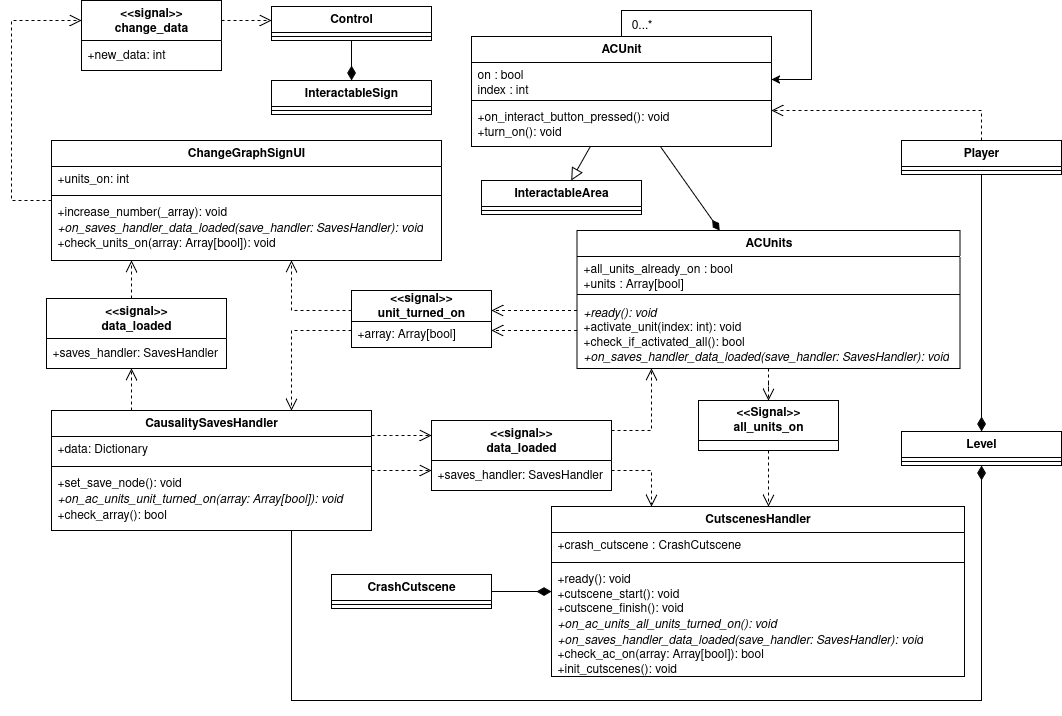

The diagram above was exported from draw.io. Its source (the exported page's mxGraphModel, read from the mxfile embedded in the PNG):
<mxGraphModel dx="2887" dy="2194" grid="1" gridSize="10" guides="1" tooltips="1" connect="1" arrows="1" fold="1" page="1" pageScale="1" pageWidth="850" pageHeight="1100" math="0" shadow="0">
  <root>
    <mxCell id="0" />
    <mxCell id="1" parent="0" />
    <mxCell id="2" style="edgeStyle=orthogonalEdgeStyle;rounded=0;orthogonalLoop=1;jettySize=auto;html=1;dashed=1;endArrow=open;endFill=0;endSize=10;" edge="1" source="5" target="25" parent="1">
      <mxGeometry relative="1" as="geometry">
        <Array as="points" />
      </mxGeometry>
    </mxCell>
    <mxCell id="3" style="edgeStyle=orthogonalEdgeStyle;rounded=0;orthogonalLoop=1;jettySize=auto;html=1;dashed=1;endArrow=open;endFill=0;endSize=10;" edge="1" source="63" target="30" parent="1">
      <mxGeometry relative="1" as="geometry">
        <Array as="points">
          <mxPoint x="-180" y="100" />
        </Array>
        <mxPoint x="-100" y="110" as="sourcePoint" />
      </mxGeometry>
    </mxCell>
    <mxCell id="4" style="edgeStyle=orthogonalEdgeStyle;rounded=0;orthogonalLoop=1;jettySize=auto;html=1;dashed=1;endArrow=open;endFill=0;endSize=10;" edge="1" source="63" target="44" parent="1">
      <mxGeometry relative="1" as="geometry">
        <Array as="points">
          <mxPoint x="-180" y="80" />
        </Array>
      </mxGeometry>
    </mxCell>
    <mxCell id="5" value="ACUnits" style="swimlane;fontStyle=1;align=center;verticalAlign=top;childLayout=stackLayout;horizontal=1;startSize=26;horizontalStack=0;resizeParent=1;resizeParentMax=0;resizeLast=0;collapsible=1;marginBottom=0;whiteSpace=wrap;html=1;" vertex="1" parent="1">
      <mxGeometry x="105.5" width="383" height="138" as="geometry" />
    </mxCell>
    <mxCell id="6" value="+all_units_already_on : bool&lt;br&gt;+units : Array[bool]" style="text;strokeColor=none;fillColor=none;align=left;verticalAlign=top;spacingLeft=4;spacingRight=4;overflow=hidden;rotatable=0;points=[[0,0.5],[1,0.5]];portConstraint=eastwest;whiteSpace=wrap;html=1;" vertex="1" parent="5">
      <mxGeometry y="26" width="383" height="34" as="geometry" />
    </mxCell>
    <mxCell id="7" value="" style="line;strokeWidth=1;fillColor=none;align=left;verticalAlign=middle;spacingTop=-1;spacingLeft=3;spacingRight=3;rotatable=0;labelPosition=right;points=[];portConstraint=eastwest;strokeColor=inherit;" vertex="1" parent="5">
      <mxGeometry y="60" width="383" height="8" as="geometry" />
    </mxCell>
    <mxCell id="8" value="&lt;i&gt;+ready(): void&lt;/i&gt;&lt;br&gt;+activate_unit(index: int): void&lt;br&gt;+check_if_activated_all(): bool&lt;br&gt;&lt;i&gt;+on_saves_handler_data_loaded(save_handler: SavesHandler): void&lt;/i&gt;" style="text;strokeColor=none;fillColor=none;align=left;verticalAlign=top;spacingLeft=4;spacingRight=4;overflow=hidden;rotatable=0;points=[[0,0.5],[1,0.5]];portConstraint=eastwest;whiteSpace=wrap;html=1;" vertex="1" parent="5">
      <mxGeometry y="68" width="383" height="70" as="geometry" />
    </mxCell>
    <mxCell id="9" style="rounded=0;orthogonalLoop=1;jettySize=auto;html=1;endArrow=block;endFill=0;endSize=10;" edge="1" source="11" target="16" parent="1">
      <mxGeometry relative="1" as="geometry" />
    </mxCell>
    <mxCell id="10" style="rounded=0;orthogonalLoop=1;jettySize=auto;html=1;endArrow=diamondThin;endFill=1;endSize=10;" edge="1" source="11" target="5" parent="1">
      <mxGeometry relative="1" as="geometry" />
    </mxCell>
    <mxCell id="11" value="ACUnit" style="swimlane;fontStyle=1;align=center;verticalAlign=top;childLayout=stackLayout;horizontal=1;startSize=26;horizontalStack=0;resizeParent=1;resizeParentMax=0;resizeLast=0;collapsible=1;marginBottom=0;whiteSpace=wrap;html=1;" vertex="1" parent="1">
      <mxGeometry y="-194" width="300" height="110" as="geometry" />
    </mxCell>
    <mxCell id="12" value="on : bool&lt;br&gt;index : int&amp;nbsp;&lt;div&gt;&lt;br&gt;&lt;br&gt;&lt;/div&gt;" style="text;strokeColor=none;fillColor=none;align=left;verticalAlign=top;spacingLeft=4;spacingRight=4;overflow=hidden;rotatable=0;points=[[0,0.5],[1,0.5]];portConstraint=eastwest;whiteSpace=wrap;html=1;" vertex="1" parent="11">
      <mxGeometry y="26" width="300" height="34" as="geometry" />
    </mxCell>
    <mxCell id="13" value="" style="line;strokeWidth=1;fillColor=none;align=left;verticalAlign=middle;spacingTop=-1;spacingLeft=3;spacingRight=3;rotatable=0;labelPosition=right;points=[];portConstraint=eastwest;strokeColor=inherit;" vertex="1" parent="11">
      <mxGeometry y="60" width="300" height="8" as="geometry" />
    </mxCell>
    <mxCell id="14" value="+on_interact_button_pressed(): void&lt;br&gt;+turn_on(): void" style="text;strokeColor=none;fillColor=none;align=left;verticalAlign=top;spacingLeft=4;spacingRight=4;overflow=hidden;rotatable=0;points=[[0,0.5],[1,0.5]];portConstraint=eastwest;whiteSpace=wrap;html=1;" vertex="1" parent="11">
      <mxGeometry y="68" width="300" height="42" as="geometry" />
    </mxCell>
    <mxCell id="15" style="edgeStyle=orthogonalEdgeStyle;rounded=0;orthogonalLoop=1;jettySize=auto;html=1;" edge="1" parent="11" source="11" target="12">
      <mxGeometry relative="1" as="geometry">
        <mxPoint x="300" y="-66" as="targetPoint" />
        <Array as="points">
          <mxPoint x="150" y="-26" />
          <mxPoint x="340" y="-26" />
          <mxPoint x="340" y="43" />
        </Array>
      </mxGeometry>
    </mxCell>
    <mxCell id="16" value="InteractableArea" style="swimlane;fontStyle=1;align=center;verticalAlign=top;childLayout=stackLayout;horizontal=1;startSize=26;horizontalStack=0;resizeParent=1;resizeParentMax=0;resizeLast=0;collapsible=1;marginBottom=0;whiteSpace=wrap;html=1;" vertex="1" parent="1">
      <mxGeometry x="10" y="-50" width="160" height="34" as="geometry" />
    </mxCell>
    <mxCell id="17" value="" style="line;strokeWidth=1;fillColor=none;align=left;verticalAlign=middle;spacingTop=-1;spacingLeft=3;spacingRight=3;rotatable=0;labelPosition=right;points=[];portConstraint=eastwest;strokeColor=inherit;" vertex="1" parent="16">
      <mxGeometry y="26" width="160" height="8" as="geometry" />
    </mxCell>
    <mxCell id="18" value="CutscenesHandler" style="swimlane;fontStyle=1;align=center;verticalAlign=top;childLayout=stackLayout;horizontal=1;startSize=26;horizontalStack=0;resizeParent=1;resizeParentMax=0;resizeLast=0;collapsible=1;marginBottom=0;whiteSpace=wrap;html=1;" vertex="1" parent="1">
      <mxGeometry x="80" y="276" width="413" height="170" as="geometry" />
    </mxCell>
    <mxCell id="19" value="+crash_cutscene : CrashCutscene" style="text;strokeColor=none;fillColor=none;align=left;verticalAlign=top;spacingLeft=4;spacingRight=4;overflow=hidden;rotatable=0;points=[[0,0.5],[1,0.5]];portConstraint=eastwest;whiteSpace=wrap;html=1;" vertex="1" parent="18">
      <mxGeometry y="26" width="413" height="26" as="geometry" />
    </mxCell>
    <mxCell id="20" value="" style="line;strokeWidth=1;fillColor=none;align=left;verticalAlign=middle;spacingTop=-1;spacingLeft=3;spacingRight=3;rotatable=0;labelPosition=right;points=[];portConstraint=eastwest;strokeColor=inherit;" vertex="1" parent="18">
      <mxGeometry y="52" width="413" height="8" as="geometry" />
    </mxCell>
    <mxCell id="21" value="+ready(): void&lt;br&gt;+cutscene_start(): void&lt;br&gt;+cutscene_finish(): void&lt;br&gt;&lt;i&gt;+on_ac_units_all_units_turned_on(): void&lt;br&gt;+on_saves_handler_data_loaded(save_handler: SavesHandler): void&lt;/i&gt;&lt;br&gt;+check_ac_on(array: Array[bool]): bool&lt;br&gt;+init_cutscenes(): void" style="text;strokeColor=none;fillColor=none;align=left;verticalAlign=top;spacingLeft=4;spacingRight=4;overflow=hidden;rotatable=0;points=[[0,0.5],[1,0.5]];portConstraint=eastwest;whiteSpace=wrap;html=1;" vertex="1" parent="18">
      <mxGeometry y="60" width="413" height="110" as="geometry" />
    </mxCell>
    <mxCell id="22" style="edgeStyle=orthogonalEdgeStyle;rounded=0;orthogonalLoop=1;jettySize=auto;html=1;endArrow=none;endFill=0;startArrow=diamondThin;startFill=1;startSize=12;" edge="1" source="23" target="52" parent="1">
      <mxGeometry relative="1" as="geometry" />
    </mxCell>
    <mxCell id="23" value="InteractableSign" style="swimlane;fontStyle=1;align=center;verticalAlign=top;childLayout=stackLayout;horizontal=1;startSize=26;horizontalStack=0;resizeParent=1;resizeParentMax=0;resizeLast=0;collapsible=1;marginBottom=0;whiteSpace=wrap;html=1;" vertex="1" parent="1">
      <mxGeometry x="-200" y="-150" width="160" height="34" as="geometry" />
    </mxCell>
    <mxCell id="24" value="" style="line;strokeWidth=1;fillColor=none;align=left;verticalAlign=middle;spacingTop=-1;spacingLeft=3;spacingRight=3;rotatable=0;labelPosition=right;points=[];portConstraint=eastwest;strokeColor=inherit;" vertex="1" parent="23">
      <mxGeometry y="26" width="160" height="8" as="geometry" />
    </mxCell>
    <mxCell id="25" value="&lt;div&gt;&lt;b&gt;&amp;lt;&amp;lt;Signal&amp;gt;&amp;gt;&lt;/b&gt;&lt;/div&gt;&lt;div&gt;&lt;b&gt;all_units_on&lt;/b&gt;&lt;/div&gt;" style="swimlane;fontStyle=0;childLayout=stackLayout;horizontal=1;startSize=40;fillColor=none;horizontalStack=0;resizeParent=1;resizeParentMax=0;resizeLast=0;collapsible=1;marginBottom=0;whiteSpace=wrap;html=1;" vertex="1" parent="1">
      <mxGeometry x="227" y="170" width="140" height="50" as="geometry" />
    </mxCell>
    <mxCell id="26" style="edgeStyle=orthogonalEdgeStyle;rounded=0;orthogonalLoop=1;jettySize=auto;html=1;dashed=1;endArrow=open;endFill=0;endSize=10;" edge="1" source="25" target="18" parent="1">
      <mxGeometry relative="1" as="geometry">
        <mxPoint x="230" y="213" as="sourcePoint" />
        <mxPoint x="90" y="256" as="targetPoint" />
        <Array as="points">
          <mxPoint x="307" y="290" />
          <mxPoint x="307" y="290" />
        </Array>
      </mxGeometry>
    </mxCell>
    <mxCell id="27" style="edgeStyle=orthogonalEdgeStyle;rounded=0;orthogonalLoop=1;jettySize=auto;html=1;dashed=1;endArrow=open;endFill=0;endSize=10;" edge="1" source="59" target="5" parent="1">
      <mxGeometry relative="1" as="geometry">
        <Array as="points">
          <mxPoint x="180" y="200" />
        </Array>
      </mxGeometry>
    </mxCell>
    <mxCell id="28" style="edgeStyle=orthogonalEdgeStyle;rounded=0;orthogonalLoop=1;jettySize=auto;html=1;dashed=1;endArrow=open;endFill=0;endSize=10;" edge="1" source="30" target="59" parent="1">
      <mxGeometry relative="1" as="geometry">
        <Array as="points">
          <mxPoint x="-60" y="240" />
          <mxPoint x="-60" y="240" />
        </Array>
      </mxGeometry>
    </mxCell>
    <mxCell id="29" style="edgeStyle=orthogonalEdgeStyle;rounded=0;orthogonalLoop=1;jettySize=auto;html=1;dashed=1;endArrow=open;endFill=0;endSize=10;" edge="1" source="56" target="44" parent="1">
      <mxGeometry relative="1" as="geometry">
        <Array as="points">
          <mxPoint x="-340" y="50" />
          <mxPoint x="-340" y="50" />
        </Array>
      </mxGeometry>
    </mxCell>
    <mxCell id="30" value="CausalitySavesHandler" style="swimlane;fontStyle=1;align=center;verticalAlign=top;childLayout=stackLayout;horizontal=1;startSize=26;horizontalStack=0;resizeParent=1;resizeParentMax=0;resizeLast=0;collapsible=1;marginBottom=0;whiteSpace=wrap;html=1;" vertex="1" parent="1">
      <mxGeometry x="-420" y="180" width="320" height="120" as="geometry" />
    </mxCell>
    <mxCell id="31" value="+data: Dictionary" style="text;strokeColor=none;fillColor=none;align=left;verticalAlign=top;spacingLeft=4;spacingRight=4;overflow=hidden;rotatable=0;points=[[0,0.5],[1,0.5]];portConstraint=eastwest;whiteSpace=wrap;html=1;" vertex="1" parent="30">
      <mxGeometry y="26" width="320" height="26" as="geometry" />
    </mxCell>
    <mxCell id="32" value="" style="line;strokeWidth=1;fillColor=none;align=left;verticalAlign=middle;spacingTop=-1;spacingLeft=3;spacingRight=3;rotatable=0;labelPosition=right;points=[];portConstraint=eastwest;strokeColor=inherit;" vertex="1" parent="30">
      <mxGeometry y="52" width="320" height="8" as="geometry" />
    </mxCell>
    <mxCell id="33" value="&lt;div&gt;+set_save_node(): void&lt;/div&gt;&lt;div&gt;&lt;i&gt;+on_ac_units_unit_turned_on(array: Array[bool]): void&amp;nbsp;&lt;/i&gt;&lt;/div&gt;&lt;div&gt;+check_array(): bool&lt;i&gt;&amp;nbsp;&lt;/i&gt;&lt;/div&gt;" style="text;strokeColor=none;fillColor=none;align=left;verticalAlign=top;spacingLeft=4;spacingRight=4;overflow=hidden;rotatable=0;points=[[0,0.5],[1,0.5]];portConstraint=eastwest;whiteSpace=wrap;html=1;" vertex="1" parent="30">
      <mxGeometry y="60" width="320" height="60" as="geometry" />
    </mxCell>
    <mxCell id="34" style="rounded=0;orthogonalLoop=1;jettySize=auto;html=1;endArrow=diamondThin;endFill=1;endSize=12;" edge="1" source="36" target="38" parent="1">
      <mxGeometry relative="1" as="geometry" />
    </mxCell>
    <mxCell id="35" style="edgeStyle=orthogonalEdgeStyle;rounded=0;orthogonalLoop=1;jettySize=auto;html=1;dashed=1;endArrow=open;endFill=0;endSize=10;" edge="1" source="36" target="11" parent="1">
      <mxGeometry relative="1" as="geometry">
        <Array as="points">
          <mxPoint x="510" y="-120" />
        </Array>
      </mxGeometry>
    </mxCell>
    <mxCell id="36" value="Player" style="swimlane;fontStyle=1;align=center;verticalAlign=top;childLayout=stackLayout;horizontal=1;startSize=26;horizontalStack=0;resizeParent=1;resizeParentMax=0;resizeLast=0;collapsible=1;marginBottom=0;whiteSpace=wrap;html=1;" vertex="1" parent="1">
      <mxGeometry x="430" y="-90" width="160" height="34" as="geometry" />
    </mxCell>
    <mxCell id="37" value="" style="line;strokeWidth=1;fillColor=none;align=left;verticalAlign=middle;spacingTop=-1;spacingLeft=3;spacingRight=3;rotatable=0;labelPosition=right;points=[];portConstraint=eastwest;strokeColor=inherit;" vertex="1" parent="36">
      <mxGeometry y="26" width="160" height="8" as="geometry" />
    </mxCell>
    <mxCell id="38" value="Level" style="swimlane;fontStyle=1;align=center;verticalAlign=top;childLayout=stackLayout;horizontal=1;startSize=26;horizontalStack=0;resizeParent=1;resizeParentMax=0;resizeLast=0;collapsible=1;marginBottom=0;whiteSpace=wrap;html=1;" vertex="1" parent="1">
      <mxGeometry x="430" y="201" width="160" height="34" as="geometry" />
    </mxCell>
    <mxCell id="39" value="" style="line;strokeWidth=1;fillColor=none;align=left;verticalAlign=middle;spacingTop=-1;spacingLeft=3;spacingRight=3;rotatable=0;labelPosition=right;points=[];portConstraint=eastwest;strokeColor=inherit;" vertex="1" parent="38">
      <mxGeometry y="26" width="160" height="8" as="geometry" />
    </mxCell>
    <mxCell id="40" style="rounded=0;orthogonalLoop=1;jettySize=auto;html=1;endArrow=diamondThin;endFill=1;endSize=12;edgeStyle=orthogonalEdgeStyle;" edge="1" source="30" target="38" parent="1">
      <mxGeometry relative="1" as="geometry">
        <mxPoint x="656" y="310" as="sourcePoint" />
        <mxPoint x="614" y="256" as="targetPoint" />
        <Array as="points">
          <mxPoint x="-180" y="233" />
          <mxPoint x="-180" y="470" />
          <mxPoint x="510" y="470" />
        </Array>
      </mxGeometry>
    </mxCell>
    <mxCell id="41" value="CrashCutscene" style="swimlane;fontStyle=1;align=center;verticalAlign=top;childLayout=stackLayout;horizontal=1;startSize=26;horizontalStack=0;resizeParent=1;resizeParentMax=0;resizeLast=0;collapsible=1;marginBottom=0;whiteSpace=wrap;html=1;" vertex="1" parent="1">
      <mxGeometry x="-140" y="344" width="160" height="34" as="geometry" />
    </mxCell>
    <mxCell id="42" value="" style="line;strokeWidth=1;fillColor=none;align=left;verticalAlign=middle;spacingTop=-1;spacingLeft=3;spacingRight=3;rotatable=0;labelPosition=right;points=[];portConstraint=eastwest;strokeColor=inherit;" vertex="1" parent="41">
      <mxGeometry y="26" width="160" height="8" as="geometry" />
    </mxCell>
    <mxCell id="43" style="rounded=0;orthogonalLoop=1;jettySize=auto;html=1;endArrow=diamondThin;endFill=1;endSize=12;" edge="1" source="41" target="18" parent="1">
      <mxGeometry relative="1" as="geometry">
        <mxPoint x="510" y="539" as="sourcePoint" />
        <mxPoint x="470" y="510" as="targetPoint" />
      </mxGeometry>
    </mxCell>
    <mxCell id="44" value="ChangeGraphSignUI" style="swimlane;fontStyle=1;align=center;verticalAlign=top;childLayout=stackLayout;horizontal=1;startSize=26;horizontalStack=0;resizeParent=1;resizeParentMax=0;resizeLast=0;collapsible=1;marginBottom=0;whiteSpace=wrap;html=1;" vertex="1" parent="1">
      <mxGeometry x="-420" y="-90" width="390" height="120" as="geometry" />
    </mxCell>
    <mxCell id="45" value="+units_on: int" style="text;strokeColor=none;fillColor=none;align=left;verticalAlign=top;spacingLeft=4;spacingRight=4;overflow=hidden;rotatable=0;points=[[0,0.5],[1,0.5]];portConstraint=eastwest;whiteSpace=wrap;html=1;" vertex="1" parent="44">
      <mxGeometry y="26" width="390" height="25" as="geometry" />
    </mxCell>
    <mxCell id="46" value="" style="line;strokeWidth=1;fillColor=none;align=left;verticalAlign=middle;spacingTop=-1;spacingLeft=3;spacingRight=3;rotatable=0;labelPosition=right;points=[];portConstraint=eastwest;strokeColor=inherit;" vertex="1" parent="44">
      <mxGeometry y="51" width="390" height="8" as="geometry" />
    </mxCell>
    <mxCell id="47" value="+increase_number(_array): void&lt;br&gt;&lt;i&gt;+on_saves_handler_data_loaded(save_handler: SavesHandler): void&lt;/i&gt;&lt;br&gt;+check_units_on(array: Array[bool]): void" style="text;strokeColor=none;fillColor=none;align=left;verticalAlign=top;spacingLeft=4;spacingRight=4;overflow=hidden;rotatable=0;points=[[0,0.5],[1,0.5]];portConstraint=eastwest;whiteSpace=wrap;html=1;" vertex="1" parent="44">
      <mxGeometry y="59" width="390" height="61" as="geometry" />
    </mxCell>
    <mxCell id="48" value="0...*" style="text;html=1;align=center;verticalAlign=middle;resizable=0;points=[];autosize=1;strokeColor=none;fillColor=none;" vertex="1" parent="1">
      <mxGeometry x="150" y="-220" width="40" height="30" as="geometry" />
    </mxCell>
    <mxCell id="49" value="" style="edgeStyle=orthogonalEdgeStyle;rounded=0;orthogonalLoop=1;jettySize=auto;html=1;dashed=1;endArrow=open;endFill=0;endSize=10;" edge="1" source="44" target="50" parent="1">
      <mxGeometry relative="1" as="geometry">
        <Array as="points">
          <mxPoint x="-460" y="-30" />
          <mxPoint x="-460" y="-210" />
        </Array>
        <mxPoint x="-380" y="-100" as="sourcePoint" />
        <mxPoint x="-335" y="-169" as="targetPoint" />
      </mxGeometry>
    </mxCell>
    <mxCell id="50" value="&lt;div&gt;&lt;b&gt;&amp;lt;&amp;lt;signal&amp;gt;&amp;gt;&lt;/b&gt;&lt;/div&gt;&lt;div&gt;&lt;b&gt;change_data&lt;/b&gt;&lt;/div&gt;" style="swimlane;fontStyle=0;align=center;verticalAlign=top;childLayout=stackLayout;horizontal=1;startSize=40;horizontalStack=0;resizeParent=1;resizeParentMax=0;resizeLast=0;collapsible=0;marginBottom=0;html=1;whiteSpace=wrap;" vertex="1" parent="1">
      <mxGeometry x="-390" y="-230" width="140" height="70" as="geometry" />
    </mxCell>
    <mxCell id="51" value="+new_data: int" style="text;html=1;strokeColor=none;fillColor=none;align=left;verticalAlign=middle;spacingLeft=4;spacingRight=4;overflow=hidden;rotatable=0;points=[[0,0.5],[1,0.5]];portConstraint=eastwest;whiteSpace=wrap;" vertex="1" parent="50">
      <mxGeometry y="40" width="140" height="30" as="geometry" />
    </mxCell>
    <mxCell id="52" value="Control" style="swimlane;fontStyle=1;align=center;verticalAlign=top;childLayout=stackLayout;horizontal=1;startSize=26;horizontalStack=0;resizeParent=1;resizeParentMax=0;resizeLast=0;collapsible=1;marginBottom=0;whiteSpace=wrap;html=1;" vertex="1" parent="1">
      <mxGeometry x="-200" y="-224" width="160" height="34" as="geometry" />
    </mxCell>
    <mxCell id="53" value="" style="line;strokeWidth=1;fillColor=none;align=left;verticalAlign=middle;spacingTop=-1;spacingLeft=3;spacingRight=3;rotatable=0;labelPosition=right;points=[];portConstraint=eastwest;strokeColor=inherit;" vertex="1" parent="52">
      <mxGeometry y="26" width="160" height="8" as="geometry" />
    </mxCell>
    <mxCell id="54" value="" style="edgeStyle=orthogonalEdgeStyle;rounded=0;orthogonalLoop=1;jettySize=auto;html=1;dashed=1;endArrow=open;endFill=0;endSize=10;" edge="1" source="50" target="52" parent="1">
      <mxGeometry relative="1" as="geometry">
        <Array as="points">
          <mxPoint x="-240" y="-210" />
          <mxPoint x="-240" y="-210" />
        </Array>
        <mxPoint x="-410" y="-20" as="sourcePoint" />
        <mxPoint x="-380" y="-210" as="targetPoint" />
      </mxGeometry>
    </mxCell>
    <mxCell id="55" value="" style="edgeStyle=orthogonalEdgeStyle;rounded=0;orthogonalLoop=1;jettySize=auto;html=1;dashed=1;endArrow=open;endFill=0;endSize=10;" edge="1" source="30" target="56" parent="1">
      <mxGeometry relative="1" as="geometry">
        <Array as="points">
          <mxPoint x="-340" y="170" />
          <mxPoint x="-340" y="170" />
        </Array>
        <mxPoint x="-380" y="180" as="sourcePoint" />
        <mxPoint x="-380" y="30" as="targetPoint" />
      </mxGeometry>
    </mxCell>
    <mxCell id="56" value="&lt;div&gt;&lt;b&gt;&amp;lt;&amp;lt;signal&amp;gt;&amp;gt;&lt;/b&gt;&lt;/div&gt;&lt;div&gt;&lt;b&gt;data_loaded&lt;/b&gt;&lt;/div&gt;" style="swimlane;fontStyle=0;align=center;verticalAlign=top;childLayout=stackLayout;horizontal=1;startSize=40;horizontalStack=0;resizeParent=1;resizeParentMax=0;resizeLast=0;collapsible=0;marginBottom=0;html=1;whiteSpace=wrap;" vertex="1" parent="1">
      <mxGeometry x="-425" y="68" width="180" height="70" as="geometry" />
    </mxCell>
    <mxCell id="57" value="+saves_handler: SavesHandler" style="text;html=1;strokeColor=none;fillColor=none;align=left;verticalAlign=middle;spacingLeft=4;spacingRight=4;overflow=hidden;rotatable=0;points=[[0,0.5],[1,0.5]];portConstraint=eastwest;whiteSpace=wrap;" vertex="1" parent="56">
      <mxGeometry y="40" width="180" height="30" as="geometry" />
    </mxCell>
    <mxCell id="58" value="" style="edgeStyle=orthogonalEdgeStyle;rounded=0;orthogonalLoop=1;jettySize=auto;html=1;dashed=1;endArrow=open;endFill=0;endSize=10;" edge="1" source="30" target="59" parent="1">
      <mxGeometry relative="1" as="geometry">
        <Array as="points">
          <mxPoint x="-80" y="205" />
          <mxPoint x="-80" y="205" />
        </Array>
        <mxPoint x="-100" y="210" as="sourcePoint" />
        <mxPoint x="190" y="138" as="targetPoint" />
      </mxGeometry>
    </mxCell>
    <mxCell id="59" value="&lt;div&gt;&lt;b&gt;&amp;lt;&amp;lt;signal&amp;gt;&amp;gt;&lt;/b&gt;&lt;/div&gt;&lt;div&gt;&lt;b&gt;data_loaded&lt;/b&gt;&lt;/div&gt;" style="swimlane;fontStyle=0;align=center;verticalAlign=top;childLayout=stackLayout;horizontal=1;startSize=40;horizontalStack=0;resizeParent=1;resizeParentMax=0;resizeLast=0;collapsible=0;marginBottom=0;html=1;whiteSpace=wrap;" vertex="1" parent="1">
      <mxGeometry x="-40" y="190" width="180" height="70" as="geometry" />
    </mxCell>
    <mxCell id="60" value="+saves_handler: SavesHandler" style="text;html=1;strokeColor=none;fillColor=none;align=left;verticalAlign=middle;spacingLeft=4;spacingRight=4;overflow=hidden;rotatable=0;points=[[0,0.5],[1,0.5]];portConstraint=eastwest;whiteSpace=wrap;" vertex="1" parent="59">
      <mxGeometry y="40" width="180" height="30" as="geometry" />
    </mxCell>
    <mxCell id="61" style="edgeStyle=orthogonalEdgeStyle;rounded=0;orthogonalLoop=1;jettySize=auto;html=1;dashed=1;endArrow=open;endFill=0;endSize=10;" edge="1" source="59" target="18" parent="1">
      <mxGeometry relative="1" as="geometry">
        <Array as="points">
          <mxPoint x="180" y="240" />
        </Array>
        <mxPoint x="150" y="210" as="sourcePoint" />
        <mxPoint x="180" y="148" as="targetPoint" />
      </mxGeometry>
    </mxCell>
    <mxCell id="62" value="" style="edgeStyle=orthogonalEdgeStyle;rounded=0;orthogonalLoop=1;jettySize=auto;html=1;dashed=1;endArrow=open;endFill=0;endSize=10;" edge="1" source="5" target="63" parent="1">
      <mxGeometry relative="1" as="geometry">
        <Array as="points">
          <mxPoint x="60" y="100" />
          <mxPoint x="60" y="100" />
        </Array>
        <mxPoint x="106" y="110" as="sourcePoint" />
        <mxPoint x="40" y="124" as="targetPoint" />
      </mxGeometry>
    </mxCell>
    <mxCell id="63" value="&lt;div&gt;&lt;b&gt;&amp;lt;&amp;lt;signal&amp;gt;&amp;gt;&lt;/b&gt;&lt;/div&gt;&lt;div&gt;&lt;b&gt;unit_turned_on&lt;/b&gt;&lt;/div&gt;" style="swimlane;fontStyle=0;childLayout=stackLayout;horizontal=1;startSize=31;fillColor=none;horizontalStack=0;resizeParent=1;resizeParentMax=0;resizeLast=0;collapsible=1;marginBottom=0;whiteSpace=wrap;html=1;" vertex="1" parent="1">
      <mxGeometry x="-120" y="60" width="140" height="57" as="geometry" />
    </mxCell>
    <mxCell id="64" value="+array: Array[bool]" style="text;strokeColor=none;fillColor=none;align=left;verticalAlign=top;spacingLeft=4;spacingRight=4;overflow=hidden;rotatable=0;points=[[0,0.5],[1,0.5]];portConstraint=eastwest;whiteSpace=wrap;html=1;" vertex="1" parent="63">
      <mxGeometry y="31" width="140" height="26" as="geometry" />
    </mxCell>
    <mxCell id="65" value="" style="edgeStyle=orthogonalEdgeStyle;rounded=0;orthogonalLoop=1;jettySize=auto;html=1;dashed=1;endArrow=open;endFill=0;endSize=10;" edge="1" source="5" target="63" parent="1">
      <mxGeometry relative="1" as="geometry">
        <Array as="points">
          <mxPoint x="50" y="80" />
          <mxPoint x="50" y="80" />
        </Array>
        <mxPoint x="116" y="120" as="sourcePoint" />
        <mxPoint x="30" y="120" as="targetPoint" />
      </mxGeometry>
    </mxCell>
  </root>
</mxGraphModel>